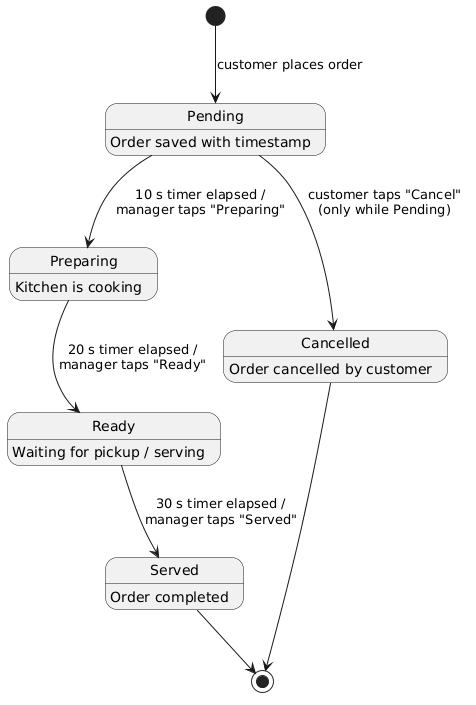

The diagram above was rendered by PlantUML. Its source (embedded in the PNG):
@startuml
[*] --> Pending : customer places order

Pending --> Preparing : 10 s timer elapsed /\nmanager taps "Preparing"
Preparing --> Ready : 20 s timer elapsed /\nmanager taps "Ready"
Ready --> Served : 30 s timer elapsed /\nmanager taps "Served"

Pending --> Cancelled : customer taps "Cancel"\n(only while Pending)

Served --> [*]
Cancelled --> [*]

Pending : Order saved with timestamp
Preparing : Kitchen is cooking
Ready : Waiting for pickup / serving
Served : Order completed
Cancelled : Order cancelled by customer
@enduml